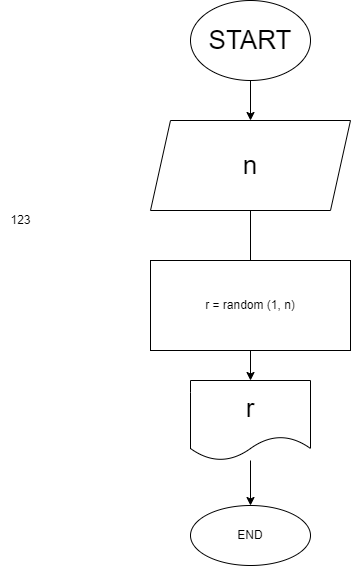

The diagram above was exported from draw.io. Its source (the exported page's mxGraphModel, read from the mxfile embedded in the PNG):
<mxGraphModel dx="456" dy="408" grid="1" gridSize="10" guides="1" tooltips="1" connect="1" arrows="1" fold="1" page="1" pageScale="1" pageWidth="827" pageHeight="1169" math="0" shadow="0">
  <root>
    <mxCell id="0" />
    <mxCell id="1" parent="0" />
    <mxCell id="4" value="" style="edgeStyle=none;html=1;" parent="1" source="2" target="3" edge="1">
      <mxGeometry relative="1" as="geometry" />
    </mxCell>
    <mxCell id="2" value="&lt;font style=&quot;font-size: 26px&quot;&gt;START&lt;/font&gt;" style="ellipse;whiteSpace=wrap;html=1;" parent="1" vertex="1">
      <mxGeometry x="230" y="20" width="120" height="80" as="geometry" />
    </mxCell>
    <mxCell id="6" value="" style="edgeStyle=none;html=1;" parent="1" source="3" edge="1">
      <mxGeometry relative="1" as="geometry">
        <mxPoint x="290" y="300" as="targetPoint" />
      </mxGeometry>
    </mxCell>
    <mxCell id="3" value="&lt;font style=&quot;font-size: 26px&quot;&gt;n&lt;/font&gt;" style="shape=parallelogram;perimeter=parallelogramPerimeter;whiteSpace=wrap;html=1;fixedSize=1;" parent="1" vertex="1">
      <mxGeometry x="190" y="140" width="200" height="90" as="geometry" />
    </mxCell>
    <mxCell id="15" value="" style="edgeStyle=none;html=1;fontSize=26;" parent="1" source="7" target="14" edge="1">
      <mxGeometry relative="1" as="geometry" />
    </mxCell>
    <mxCell id="7" value="r = random (1, n)" style="rounded=0;whiteSpace=wrap;html=1;" parent="1" vertex="1">
      <mxGeometry x="190" y="280" width="200" height="90" as="geometry" />
    </mxCell>
    <mxCell id="17" value="" style="edgeStyle=none;html=1;fontSize=26;" parent="1" source="14" target="16" edge="1">
      <mxGeometry relative="1" as="geometry" />
    </mxCell>
    <mxCell id="14" value="&lt;font style=&quot;font-size: 26px&quot;&gt;r&lt;/font&gt;" style="shape=document;whiteSpace=wrap;html=1;boundedLbl=1;rounded=0;" parent="1" vertex="1">
      <mxGeometry x="230" y="400" width="120" height="80" as="geometry" />
    </mxCell>
    <mxCell id="16" value="END" style="ellipse;whiteSpace=wrap;html=1;rounded=0;" parent="1" vertex="1">
      <mxGeometry x="230" y="525" width="120" height="60" as="geometry" />
    </mxCell>
    <mxCell id="18" value="123" style="text;html=1;align=center;verticalAlign=middle;resizable=0;points=[];autosize=1;strokeColor=none;fillColor=none;" vertex="1" parent="1">
      <mxGeometry x="40" y="230" width="40" height="20" as="geometry" />
    </mxCell>
  </root>
</mxGraphModel>